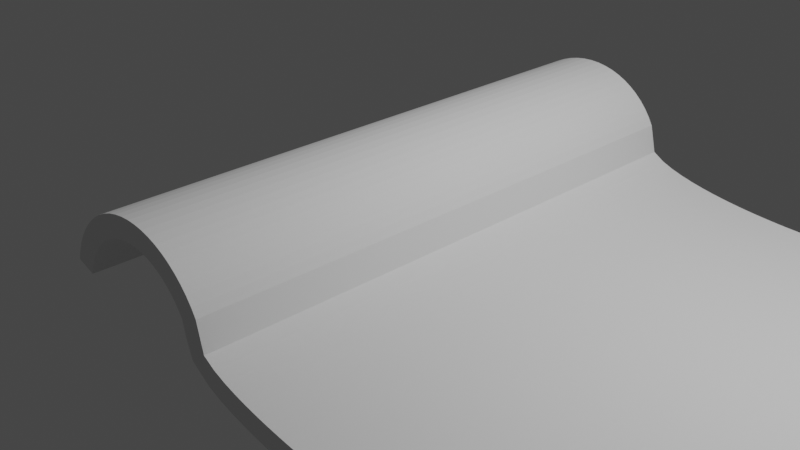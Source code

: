 # Source: tiles_2021_04_16_15_33_06_UTC_.blend  (saved by Blender 2.91.10; exported with 4.5.12 LTS)
import bpy
from mathutils import Matrix  # noqa: F401  (used for matrix-valued properties, if any)

bpy.ops.wm.read_factory_settings(use_empty=True)
scene = bpy.context.scene
scene.name = 'Scene'

# ---- collections
col_collection = bpy.data.collections.new('Collection'); scene.collection.children.link(col_collection)

# ---- world
world_world = bpy.data.worlds.new('World'); scene.world = world_world
world_world.use_nodes = True; world_world.node_tree.nodes.clear()
_N = world_world.node_tree.nodes; _L = world_world.node_tree.links
n0 = _N.new('ShaderNodeOutputWorld'); n0.name = 'World Output'; n0.location = (300, 300)
n1 = _N.new('ShaderNodeBackground'); n1.name = 'Background'; n1.location = (10, 300)
n1.inputs[0].default_value = (0.05088, 0.05088, 0.05088, 1.0)
_L.new(n1.outputs[0], n0.inputs[0])
n0.is_active_output = True
world_world.color = (0.05088, 0.05088, 0.05088)
world_world.use_sun_shadow = False
world_world.sun_shadow_jitter_overblur = 0.0

# ---- cameras
cam_camera = bpy.data.cameras.new('Camera')
cam_camera.clip_end = 100.0
cam_camera.ortho_scale = 7.314

# ---- lights
light_light = bpy.data.lights.new('Light', 'POINT')
light_light.transmission_factor = 0.0
light_light.energy = 1000.0
light_light.shadow_soft_size = 0.1
light_light.shadow_maximum_resolution = 0.006
light_light.use_absolute_resolution = True

# ---- meshes
me_cylinder_001 = bpy.data.meshes.new('Cylinder.001')
me_cylinder_001.from_pydata([(0.0, 1.0, -1.0), (0.0, 1.0, 1.0), (0.09957, 0.995, -1.0), (0.09957, 0.995, 1.0), (0.1981, 0.9802, -1.0), (0.1981, 0.9802, 1.0), (0.2948, 0.9556, -1.0), (0.2948, 0.9556, 1.0), (0.3884, 0.9215, -1.0), (0.3884, 0.9215, 1.0), (0.4783, 0.8782, -1.0), (0.4783, 0.8782, 1.0), (0.5633, 0.8262, -1.0), (0.5633, 0.8262, 1.0), (0.6428, 0.766, -1.0), (0.6428, 0.766, 1.0), (0.7159, 0.6982, -1.0), (0.7159, 0.6982, 1.0), (0.7818, 0.6235, -1.0), (0.7818, 0.6235, 1.0), (0.84, 0.5425, -1.0), (0.84, 0.5425, 1.0), (0.8899, 0.4562, -1.0), (0.8899, 0.4562, 1.0), (0.9309, 0.2877, -1.0), (0.9309, 0.2877, 1.0), (0.9626, 0.1597, -1.0), (0.9626, 0.1597, 1.0), (-0.9626, 0.2708, -1.0), (-0.9626, 0.2708, 1.0), (-0.9309, 0.3653, -1.0), (-0.9309, 0.3653, 1.0), (-0.8899, 0.4562, -1.0), (-0.8899, 0.4562, 1.0), (-0.84, 0.5425, -1.0), (-0.84, 0.5425, 1.0), (-0.7818, 0.6235, -1.0), (-0.7818, 0.6235, 1.0), (-0.7159, 0.6982, -1.0), (-0.7159, 0.6982, 1.0), (-0.6428, 0.766, -1.0), (-0.6428, 0.766, 1.0), (-0.5633, 0.8262, -1.0), (-0.5633, 0.8262, 1.0), (-0.4783, 0.8782, -1.0), (-0.4783, 0.8782, 1.0), (-0.3884, 0.9215, -1.0), (-0.3884, 0.9215, 1.0), (-0.2948, 0.9556, -1.0), (-0.2948, 0.9556, 1.0), (-0.1982, 0.9802, -1.0), (-0.1982, 0.9802, 1.0), (-0.09957, 0.995, -1.0), (-0.09957, 0.995, 1.0), (0.9626, 0.1597, -1.0), (0.9626, 0.1597, 1.0), (0.9626, 0.1597, -1.0), (0.9626, 0.1597, 1.0), (0.9626, 0.1597, -1.0), (0.9626, 0.1597, 1.0), (4.989, 0.08207, -1.0), (4.989, 0.08207, 1.0), (4.859, 0.03121, -1.0), (4.729, -0.007921, -1.0), (4.599, -0.03979, -1.0), (4.469, -0.06646, -1.0), (4.339, -0.08909, -1.0), (4.209, -0.1084, -1.0), (4.08, -0.1249, -1.0), (3.95, -0.1389, -1.0), (3.82, -0.1506, -1.0), (3.69, -0.1603, -1.0), (3.56, -0.1681, -1.0), (3.43, -0.174, -1.0), (3.3, -0.1782, -1.0), (3.17, -0.1807, -1.0), (3.041, -0.1816, -1.0), (2.911, -0.1807, -1.0), (2.781, -0.1782, -1.0), (2.651, -0.174, -1.0), (2.521, -0.1681, -1.0), (2.391, -0.1603, -1.0), (2.261, -0.1506, -1.0), (2.131, -0.1389, -1.0), (2.002, -0.1249, -1.0), (1.872, -0.1084, -1.0), (1.742, -0.08909, -1.0), (1.612, -0.06646, -1.0), (1.482, -0.03979, -1.0), (1.352, -0.007921, -1.0), (1.222, 0.03121, -1.0), (1.092, 0.08207, -1.0), (1.092, 0.08207, 1.0), (1.222, 0.03121, 1.0), (1.352, -0.007921, 1.0), (1.482, -0.03979, 1.0), (1.612, -0.06646, 1.0), (1.742, -0.08909, 1.0), (1.872, -0.1084, 1.0), (2.002, -0.1249, 1.0), (2.131, -0.1389, 1.0), (2.261, -0.1506, 1.0), (2.391, -0.1603, 1.0), (2.521, -0.1681, 1.0), (2.651, -0.174, 1.0), (2.781, -0.1782, 1.0), (2.911, -0.1807, 1.0), (3.041, -0.1816, 1.0), (3.17, -0.1807, 1.0), (3.3, -0.1782, 1.0), (3.43, -0.174, 1.0), (3.56, -0.1681, 1.0), (3.69, -0.1603, 1.0), (3.82, -0.1506, 1.0), (3.95, -0.1389, 1.0), (4.08, -0.1249, 1.0), (4.209, -0.1084, 1.0), (4.339, -0.08909, 1.0), (4.469, -0.06646, 1.0), (4.599, -0.03979, 1.0), (4.729, -0.007921, 1.0), (4.859, 0.03121, 1.0)], [(24, 26), (27, 25), (54, 26), (27, 55), (56, 54), (55, 57), (58, 56), (57, 59)], [(0, 1, 3, 2), (2, 3, 5, 4), (4, 5, 7, 6), (6, 7, 9, 8), (8, 9, 11, 10), (10, 11, 13, 12), (12, 13, 15, 14), (14, 15, 17, 16), (16, 17, 19, 18), (18, 19, 21, 20), (20, 21, 23, 22), (22, 23, 25, 24), (28, 29, 31, 30), (30, 31, 33, 32), (32, 33, 35, 34), (34, 35, 37, 36), (36, 37, 39, 38), (38, 39, 41, 40), (40, 41, 43, 42), (42, 43, 45, 44), (44, 45, 47, 46), (46, 47, 49, 48), (48, 49, 51, 50), (50, 51, 53, 52), (52, 53, 1, 0), (62, 121, 61, 60), (58, 59, 92, 91), (91, 92, 93, 90), (90, 93, 94, 89), (89, 94, 95, 88), (88, 95, 96, 87), (87, 96, 97, 86), (86, 97, 98, 85), (85, 98, 99, 84), (84, 99, 100, 83), (83, 100, 101, 82), (82, 101, 102, 81), (81, 102, 103, 80), (80, 103, 104, 79), (79, 104, 105, 78), (78, 105, 106, 77), (77, 106, 107, 76), (76, 107, 108, 75), (75, 108, 109, 74), (74, 109, 110, 73), (73, 110, 111, 72), (72, 111, 112, 71), (71, 112, 113, 70), (70, 113, 114, 69), (69, 114, 115, 68), (68, 115, 116, 67), (67, 116, 117, 66), (66, 117, 118, 65), (65, 118, 119, 64), (64, 119, 120, 63), (63, 120, 121, 62), (59, 58, 24, 25)])
_uv = me_cylinder_001.uv_layers.new(name='UVMap')
_uv.uv.foreach_set('vector', [1.0, 0.5, 1.0, 1.0, 0.9841, 1.0, 0.9841, 0.5, 0.9841, 0.5, 0.9841, 1.0, 0.9683, 1.0, 0.9683, 0.5, 0.9683, 0.5, 0.9683, 1.0, 0.9524, 1.0, 0.9524, 0.5, 0.9524, 0.5, 0.9524, 1.0, 0.9365, 1.0, 0.9365, 0.5, 0.9365, 0.5, 0.9365, 1.0, 0.9206, 1.0, 0.9206, 0.5, 0.9206, 0.5, 0.9206, 1.0, 0.9048, 1.0, 0.9048, 0.5, 0.9048, 0.5, 0.9048, 1.0, 0.8889, 1.0, 0.8889, 0.5, 0.8889, 0.5, 0.8889, 1.0, 0.873, 1.0, 0.873, 0.5, 0.873, 0.5, 0.873, 1.0, 0.8571, 1.0, 0.8571, 0.5, 0.8571, 0.5, 0.8571, 1.0, 0.8413, 1.0, 0.8413, 0.5, 0.8413, 0.5, 0.8413, 1.0, 0.8254, 1.0, 0.8254, 0.5, 0.8254, 0.5, 0.8254, 1.0, 0.8095, 1.0, 0.8095, 0.5, 0.2063, 0.5, 0.2063, 1.0, 0.1905, 1.0, 0.1905, 0.5, 0.1905, 0.5, 0.1905, 1.0, 0.1746, 1.0, 0.1746, 0.5, 0.1746, 0.5, 0.1746, 1.0, 0.1587, 1.0, 0.1587, 0.5, 0.1587, 0.5, 0.1587, 1.0, 0.1429, 1.0, 0.1429, 0.5, 0.1429, 0.5, 0.1429, 1.0, 0.127, 1.0, 0.127, 0.5, 0.127, 0.5, 0.127, 1.0, 0.1111, 1.0, 0.1111, 0.5, 0.1111, 0.5, 0.1111, 1.0, 0.09524, 1.0, 0.09524, 0.5, 0.09524, 0.5, 0.09524, 1.0, 0.07937, 1.0, 0.07937, 0.5, 0.07937, 0.5, 0.07937, 1.0, 0.06349, 1.0, 0.06349, 0.5, 0.06349, 0.5, 0.06349, 1.0, 0.04762, 1.0, 0.04762, 0.5, 0.04762, 0.5, 0.04762, 1.0, 0.03175, 1.0, 0.03175, 0.5, 0.03175, 0.5, 0.03175, 1.0, 0.01587, 1.0, 0.01587, 0.5, 0.01587, 0.5, 0.01587, 1.0, 5.588e-08, 1.0, 5.588e-08, 0.5, 0.7937, 0.5, 0.7937, 1.0, 0.7937, 1.0, 0.7937, 0.5, 0.7937, 0.5, 0.7937, 1.0, 0.7937, 1.0, 0.7937, 0.5, 0.7937, 0.5, 0.7937, 1.0, 0.7937, 1.0, 0.7937, 0.5, 0.7937, 0.5, 0.7937, 1.0, 0.7937, 1.0, 0.7937, 0.5, 0.7937, 0.5, 0.7937, 1.0, 0.7937, 1.0, 0.7937, 0.5, 0.7937, 0.5, 0.7937, 1.0, 0.7937, 1.0, 0.7937, 0.5, 0.7937, 0.5, 0.7937, 1.0, 0.7937, 1.0, 0.7937, 0.5, 0.7937, 0.5, 0.7937, 1.0, 0.7937, 1.0, 0.7937, 0.5, 0.7937, 0.5, 0.7937, 1.0, 0.7937, 1.0, 0.7937, 0.5, 0.7937, 0.5, 0.7937, 1.0, 0.7937, 1.0, 0.7937, 0.5, 0.7937, 0.5, 0.7937, 1.0, 0.7937, 1.0, 0.7937, 0.5, 0.7937, 0.5, 0.7937, 1.0, 0.7937, 1.0, 0.7937, 0.5, 0.7937, 0.5, 0.7937, 1.0, 0.7937, 1.0, 0.7937, 0.5, 0.7937, 0.5, 0.7937, 1.0, 0.7937, 1.0, 0.7937, 0.5, 0.7937, 0.5, 0.7937, 1.0, 0.7937, 1.0, 0.7937, 0.5, 0.7937, 0.5, 0.7937, 1.0, 0.7937, 1.0, 0.7937, 0.5, 0.7937, 0.5, 0.7937, 1.0, 0.7937, 1.0, 0.7937, 0.5, 0.7937, 0.5, 0.7937, 1.0, 0.7937, 1.0, 0.7937, 0.5, 0.7937, 0.5, 0.7937, 1.0, 0.7937, 1.0, 0.7937, 0.5, 0.7937, 0.5, 0.7937, 1.0, 0.7937, 1.0, 0.7937, 0.5, 0.7937, 0.5, 0.7937, 1.0, 0.7937, 1.0, 0.7937, 0.5, 0.7937, 0.5, 0.7937, 1.0, 0.7937, 1.0, 0.7937, 0.5, 0.7937, 0.5, 0.7937, 1.0, 0.7937, 1.0, 0.7937, 0.5, 0.7937, 0.5, 0.7937, 1.0, 0.7937, 1.0, 0.7937, 0.5, 0.7937, 0.5, 0.7937, 1.0, 0.7937, 1.0, 0.7937, 0.5, 0.7937, 0.5, 0.7937, 1.0, 0.7937, 1.0, 0.7937, 0.5, 0.7937, 0.5, 0.7937, 1.0, 0.7937, 1.0, 0.7937, 0.5, 0.7937, 0.5, 0.7937, 1.0, 0.7937, 1.0, 0.7937, 0.5, 0.7937, 0.5, 0.7937, 1.0, 0.7937, 1.0, 0.7937, 0.5, 0.7937, 0.5, 0.7937, 1.0, 0.7937, 1.0, 0.7937, 0.5, 0.7937, 0.5, 0.7937, 1.0, 0.7937, 1.0, 0.7937, 0.5, 0.7937, 1.0, 0.7937, 0.5, 0.8095, 0.5, 0.8095, 1.0])
me_cylinder_001.use_remesh_fix_poles = True
me_cylinder_001.use_remesh_preserve_attributes = False
me_cylinder_001.use_mirror_vertex_groups = False
me_cylinder_001.update()

# ---- objects
ob_light = bpy.data.objects.new('Light', light_light)
ob_camera = bpy.data.objects.new('Camera', cam_camera)
ob_cylinder = bpy.data.objects.new('Cylinder', me_cylinder_001)

# ---- transforms, parenting, visibility, modifiers, constraints
ob_light.location = (4.076, 1.005, 5.904)
ob_light.rotation_euler = (0.6503, 0.05522, 1.866)
ob_light.lock_rotations_4d = False
ob_light.empty_display_type = 'ARROWS'
ob_light.color = (0.0, 0.0, 0.0, 0.0)
ob_light.lineart.crease_threshold = 0.0
ob_camera.location = (7.359, -6.926, 4.958)
ob_camera.rotation_euler = (1.109, 0.0, 0.8149)
ob_camera.lock_rotations_4d = False
ob_camera.empty_display_type = 'ARROWS'
ob_camera.color = (0.0, 0.0, 0.0, 0.0)
ob_camera.display_type = 'WIRE'
ob_camera.lineart.crease_threshold = 0.0
ob_cylinder.location = (0.0, 0.0, 0.0)
ob_cylinder.rotation_euler = (1.571, -0.0, 0.0)
ob_cylinder.scale = (1.0, 1.0, 3.007)
ob_cylinder.lineart.crease_threshold = 0.0
_m = ob_cylinder.modifiers.new('Solidify', 'SOLIDIFY')
_m.thickness = 0.22

# ---- collection membership
col_collection.objects.link(ob_light)
col_collection.objects.link(ob_camera)
col_collection.objects.link(ob_cylinder)

# ---- scene / render settings (as saved in the file)
scene.camera = ob_camera
scene.frame_start = 1; scene.frame_end = 250; scene.frame_set(1)
scene.render.engine = 'BLENDER_EEVEE_NEXT'
scene.cycles.use_denoising = False
scene.cycles.samples = 128
scene.cycles.sampling_pattern = 'TABULATED_SOBOL'
scene.cycles.use_adaptive_sampling = False
scene.cycles.use_light_tree = False
scene.view_settings.view_transform = 'Filmic'
bpy.context.view_layer.update()
